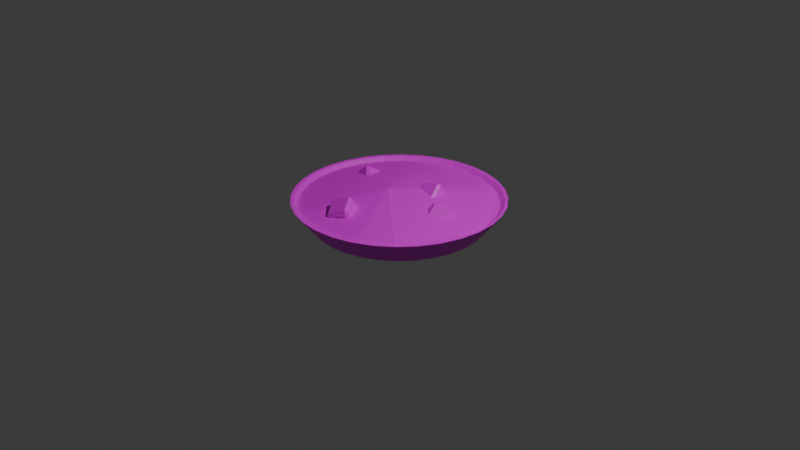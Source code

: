 # Source: comidaasquerosa.blend  (saved by Blender 4.4.32; exported with 4.5.12 LTS)
import bpy
from mathutils import Matrix  # noqa: F401  (used for matrix-valued properties, if any)

bpy.ops.wm.read_factory_settings(use_empty=True)
scene = bpy.context.scene
scene.name = 'Scene'

# ---- collections
col_collection = bpy.data.collections.new('Collection'); scene.collection.children.link(col_collection)

# ---- images (referenced by path relative to the original .blend; pixels are not part of the script)
import os
ASSET_DIR = os.environ.get("B2B_ASSET_DIR", "")  # directory of the original .blend (textures are referenced by path, not embedded)
HERE = os.path.dirname(os.path.abspath(__file__))  # packed textures are extracted next to this script under _unpacked/

def load_image(name, relpath, width, height, colorspace="sRGB"):
    """Load a texture the original file referenced (path relative to the .blend, or extracted next to this script)."""
    p = next((c for c in (os.path.join(HERE, relpath), os.path.join(ASSET_DIR, relpath)) if relpath and os.path.exists(c)), "")
    if p:
        img = bpy.data.images.load(p, check_existing=True)
        img.name = name
    else:  # same state as the original file: an image datablock whose file is absent (Cycles renders it pink)
        img = bpy.data.images.new(name, width, height)
        img.source = "FILE"
        img.filepath = "//" + (relpath or name)
    img.colorspace_settings.name = colorspace
    return img
img_platotexture_png = load_image('platotexture.PNG', 'platotexture.PNG', 1024, 1024, 'sRGB')
img_food_texture_vegetable_soup_1157283_jpg = load_image('food-texture-vegetable-soup-1157283.jpg', 'food-texture-vegetable-soup-1157283.jpg', 1024, 1024, 'sRGB')
img_patata_png = load_image('patata.PNG', 'patata.PNG', 1024, 1024, 'sRGB')
img_patata_png_001 = load_image('patata.PNG.001', 'patata.PNG', 1024, 1024, 'sRGB')

# ---- materials (node trees are filled in below, after node groups)
mat_material_002 = bpy.data.materials.new('Material.002')
mat_material_001 = bpy.data.materials.new('Material.001')
mat_material_003 = bpy.data.materials.new('Material.003')
mat_material_004 = bpy.data.materials.new('Material.004')
mat_material_005 = bpy.data.materials.new('Material.005')
mat_material_006 = bpy.data.materials.new('Material.006')

# ---- material node trees
mat_material_002.use_nodes = True; mat_material_002.node_tree.nodes.clear()
_N = mat_material_002.node_tree.nodes; _L = mat_material_002.node_tree.links
n0 = _N.new('ShaderNodeBsdfPrincipled'); n0.name = 'Principled BSDF'; n0.location = (10, 300)
n1 = _N.new('ShaderNodeOutputMaterial'); n1.name = 'Material Output'; n1.location = (300, 300)
n2 = _N.new('ShaderNodeTexImage'); n2.name = 'Image Texture'; n2.location = (-280, 280)
n2.image = img_platotexture_png
_L.new(n0.outputs[0], n1.inputs[0])
_L.new(n2.outputs[0], n0.inputs[0])
n1.is_active_output = True
mat_material_001.use_nodes = True; mat_material_001.node_tree.nodes.clear()
_N = mat_material_001.node_tree.nodes; _L = mat_material_001.node_tree.links
n0 = _N.new('ShaderNodeBsdfPrincipled'); n0.name = 'Principled BSDF'; n0.location = (10, 300)
n1 = _N.new('ShaderNodeOutputMaterial'); n1.name = 'Material Output'; n1.location = (300, 300)
n2 = _N.new('ShaderNodeTexImage'); n2.name = 'Image Texture'; n2.location = (-280, 280)
n2.image = img_food_texture_vegetable_soup_1157283_jpg
_L.new(n0.outputs[0], n1.inputs[0])
_L.new(n2.outputs[0], n0.inputs[0])
n1.is_active_output = True
mat_material_003.use_nodes = True; mat_material_003.node_tree.nodes.clear()
_N = mat_material_003.node_tree.nodes; _L = mat_material_003.node_tree.links
n0 = _N.new('ShaderNodeBsdfPrincipled'); n0.name = 'Principled BSDF'; n0.location = (10, 300)
n1 = _N.new('ShaderNodeOutputMaterial'); n1.name = 'Material Output'; n1.location = (300, 300)
n2 = _N.new('ShaderNodeTexImage'); n2.name = 'Image Texture'; n2.location = (-280, 280)
n2.image = img_patata_png
_L.new(n0.outputs[0], n1.inputs[0])
_L.new(n2.outputs[0], n0.inputs[0])
n1.is_active_output = True
mat_material_004.use_nodes = True; mat_material_004.node_tree.nodes.clear()
_N = mat_material_004.node_tree.nodes; _L = mat_material_004.node_tree.links
n0 = _N.new('ShaderNodeBsdfPrincipled'); n0.name = 'Principled BSDF'; n0.location = (10, 300)
n1 = _N.new('ShaderNodeOutputMaterial'); n1.name = 'Material Output'; n1.location = (300, 300)
n2 = _N.new('ShaderNodeTexImage'); n2.name = 'Image Texture'; n2.location = (-280, 280)
n2.image = img_patata_png
_L.new(n0.outputs[0], n1.inputs[0])
_L.new(n2.outputs[0], n0.inputs[0])
n1.is_active_output = True
mat_material_005.use_nodes = True; mat_material_005.node_tree.nodes.clear()
_N = mat_material_005.node_tree.nodes; _L = mat_material_005.node_tree.links
n0 = _N.new('ShaderNodeBsdfPrincipled'); n0.name = 'Principled BSDF'; n0.location = (10, 300)
n1 = _N.new('ShaderNodeOutputMaterial'); n1.name = 'Material Output'; n1.location = (300, 300)
n2 = _N.new('ShaderNodeTexImage'); n2.name = 'Image Texture'; n2.location = (-280, 280)
n2.image = img_patata_png
_L.new(n0.outputs[0], n1.inputs[0])
_L.new(n2.outputs[0], n0.inputs[0])
n1.is_active_output = True
mat_material_006.use_nodes = True; mat_material_006.node_tree.nodes.clear()
_N = mat_material_006.node_tree.nodes; _L = mat_material_006.node_tree.links
n0 = _N.new('ShaderNodeBsdfPrincipled'); n0.name = 'Principled BSDF'; n0.location = (10, 300)
n1 = _N.new('ShaderNodeOutputMaterial'); n1.name = 'Material Output'; n1.location = (300, 300)
n2 = _N.new('ShaderNodeTexImage'); n2.name = 'Image Texture'; n2.location = (-280, 280)
n2.image = img_patata_png_001
_L.new(n0.outputs[0], n1.inputs[0])
_L.new(n2.outputs[0], n0.inputs[0])
n1.is_active_output = True

# ---- world
world_world = bpy.data.worlds.new('World'); scene.world = world_world
world_world.use_nodes = True; world_world.node_tree.nodes.clear()
_N = world_world.node_tree.nodes; _L = world_world.node_tree.links
n0 = _N.new('ShaderNodeOutputWorld'); n0.name = 'World Output'; n0.location = (300, 300)
n1 = _N.new('ShaderNodeBackground'); n1.name = 'Background'; n1.location = (10, 300)
n1.inputs[0].default_value = (0.05088, 0.05088, 0.05088, 1.0)
_L.new(n1.outputs[0], n0.inputs[0])
n0.is_active_output = True
world_world.color = (0.05088, 0.05088, 0.05088)
world_world.sun_shadow_jitter_overblur = 0.0

# ---- cameras
cam_camera = bpy.data.cameras.new('Camera')
cam_camera.clip_end = 100.0
cam_camera.ortho_scale = 7.314

# ---- lights
light_light = bpy.data.lights.new('Light', 'POINT')
light_light.energy = 1000.0
light_light.shadow_soft_size = 0.1

# ---- meshes
me_cylinder = bpy.data.meshes.new('Cylinder')
me_cylinder.from_pydata([(1.529e-09, 0.8737, -1.0), (0.0, 0.9271, -0.8704), (0.1704, 0.8569, -1.0), (0.1809, 0.9093, -0.8704), (0.3343, 0.8072, -1.0), (0.3548, 0.8566, -0.8704), (0.4854, 0.7265, -1.0), (0.5151, 0.7709, -0.8704), (0.6178, 0.6178, -1.0), (0.6556, 0.6556, -0.8704), (0.7265, 0.4854, -1.0), (0.7709, 0.5151, -0.8704), (0.8072, 0.3343, -1.0), (0.8566, 0.3548, -0.8704), (0.8569, 0.1704, -1.0), (0.9093, 0.1809, -0.8704), (0.8737, 1.882e-09, -1.0), (0.9271, 0.0, -0.8704), (0.8569, -0.1704, -1.0), (0.9093, -0.1809, -0.8704), (0.8072, -0.3343, -1.0), (0.8566, -0.3548, -0.8704), (0.7265, -0.4854, -1.0), (0.7709, -0.5151, -0.8704), (0.6178, -0.6178, -1.0), (0.6556, -0.6556, -0.8704), (0.4854, -0.7265, -1.0), (0.5151, -0.7709, -0.8704), (0.3343, -0.8072, -1.0), (0.3548, -0.8566, -0.8704), (0.1704, -0.8569, -1.0), (0.1809, -0.9093, -0.8704), (1.529e-09, -0.8737, -1.0), (0.0, -0.9271, -0.8704), (-0.1704, -0.8569, -1.0), (-0.1809, -0.9093, -0.8704), (-0.3343, -0.8072, -1.0), (-0.3548, -0.8566, -0.8704), (-0.4854, -0.7265, -1.0), (-0.5151, -0.7709, -0.8704), (-0.6178, -0.6178, -1.0), (-0.6556, -0.6556, -0.8704), (-0.7265, -0.4854, -1.0), (-0.7709, -0.5151, -0.8704), (-0.8072, -0.3343, -1.0), (-0.8566, -0.3548, -0.8704), (-0.8569, -0.1704, -1.0), (-0.9093, -0.1809, -0.8704), (-0.8737, 1.882e-09, -1.0), (-0.9271, 0.0, -0.8704), (-0.8569, 0.1704, -1.0), (-0.9093, 0.1809, -0.8704), (-0.8072, 0.3343, -1.0), (-0.8566, 0.3548, -0.8704), (-0.7265, 0.4854, -1.0), (-0.7709, 0.5151, -0.8704), (-0.6178, 0.6178, -1.0), (-0.6556, 0.6556, -0.8704), (-0.4854, 0.7265, -1.0), (-0.5151, 0.7709, -0.8704), (-0.3343, 0.8072, -1.0), (-0.3548, 0.8566, -0.8704), (-0.1704, 0.8569, -1.0), (-0.1809, 0.9093, -0.8704), (0.2069, 1.04, -0.7575), (2.68e-10, 1.061, -0.7575), (0.4059, 0.9799, -0.7575), (0.5892, 0.8819, -0.7575), (0.75, 0.75, -0.7575), (0.8819, 0.5892, -0.7575), (0.9799, 0.4059, -0.7575), (1.04, 0.2069, -0.7575), (1.061, 0.0, -0.7575), (1.04, -0.2069, -0.7575), (0.9799, -0.4059, -0.7575), (0.8819, -0.5892, -0.7575), (0.75, -0.75, -0.7575), (0.5892, -0.8819, -0.7575), (0.4059, -0.9799, -0.7575), (0.2069, -1.04, -0.7575), (2.68e-10, -1.061, -0.7575), (-0.2069, -1.04, -0.7575), (-0.4059, -0.9799, -0.7575), (-0.5892, -0.8819, -0.7575), (-0.75, -0.75, -0.7575), (-0.8819, -0.5892, -0.7575), (-0.9799, -0.4059, -0.7575), (-1.04, -0.2069, -0.7575), (-1.061, 0.0, -0.7575), (-1.04, 0.2069, -0.7575), (-0.9799, 0.4059, -0.7575), (-0.8819, 0.5892, -0.7575), (-0.75, 0.75, -0.7575), (-0.5892, 0.8819, -0.7575), (-0.4059, 0.9799, -0.7575), (-0.2069, 1.04, -0.7575), (0.1918, 0.9644, -0.842), (2.68e-10, 0.9833, -0.842), (0.3763, 0.9085, -0.842), (0.5463, 0.8176, -0.842), (0.6953, 0.6953, -0.842), (0.8176, 0.5463, -0.842), (0.9085, 0.3763, -0.842), (0.9644, 0.1918, -0.842), (0.9833, 0.0, -0.842), (0.9644, -0.1918, -0.842), (0.9085, -0.3763, -0.842), (0.8176, -0.5463, -0.842), (0.6953, -0.6953, -0.842), (0.5463, -0.8176, -0.842), (0.3763, -0.9085, -0.842), (0.1918, -0.9644, -0.842), (2.68e-10, -0.9833, -0.842), (-0.1918, -0.9644, -0.842), (-0.3763, -0.9085, -0.842), (-0.5463, -0.8176, -0.842), (-0.6953, -0.6953, -0.842), (-0.8176, -0.5463, -0.842), (-0.9085, -0.3763, -0.842), (-0.9644, -0.1918, -0.842), (-0.9833, 0.0, -0.842), (-0.9644, 0.1918, -0.842), (-0.9085, 0.3763, -0.842), (-0.8176, 0.5463, -0.842), (-0.6953, 0.6953, -0.842), (-0.5463, 0.8176, -0.842), (-0.3763, 0.9085, -0.842), (-0.1918, 0.9644, -0.842), (0.1646, 0.8274, -0.9496), (-1.372e-09, 0.8436, -0.9496), (0.3228, 0.7794, -0.9496), (0.4687, 0.7015, -0.9496), (0.5965, 0.5965, -0.9496), (0.7015, 0.4687, -0.9496), (0.7794, 0.3228, -0.9496), (0.8274, 0.1646, -0.9496), (0.8436, -1.342e-09, -0.9496), (0.8274, -0.1646, -0.9496), (0.7794, -0.3228, -0.9496), (0.7015, -0.4687, -0.9496), (0.5965, -0.5965, -0.9496), (0.4687, -0.7015, -0.9496), (0.3228, -0.7794, -0.9496), (0.1646, -0.8274, -0.9496), (-1.372e-09, -0.8436, -0.9496), (-0.1646, -0.8274, -0.9496), (-0.3228, -0.7794, -0.9496), (-0.4687, -0.7015, -0.9496), (-0.5965, -0.5965, -0.9496), (-0.7015, -0.4687, -0.9496), (-0.7794, -0.3228, -0.9496), (-0.8274, -0.1646, -0.9496), (-0.8436, -1.342e-09, -0.9496), (-0.8274, 0.1646, -0.9496), (-0.7794, 0.3228, -0.9496), (-0.7015, 0.4687, -0.9496), (-0.5965, 0.5965, -0.9496), (-0.4687, 0.7015, -0.9496), (-0.3228, 0.7794, -0.9496), (-0.1646, 0.8274, -0.9496), (0.1979, 0.9999, -0.7955), (-0.0006448, 1.019, -0.7955), (0.3888, 0.942, -0.7955), (0.5648, 0.848, -0.7955), (0.719, 0.7214, -0.7955), (0.8455, 0.5672, -0.7955), (0.9396, 0.3912, -0.7955), (0.9975, 0.2003, -0.7955), (1.017, 0.00178, -0.7955), (0.9975, -0.1968, -0.7955), (0.9396, -0.3877, -0.7955), (0.8455, -0.5636, -0.7955), (0.719, -0.7178, -0.7955), (0.5648, -0.8444, -0.7955), (0.3888, -0.9385, -0.7955), (0.1979, -0.9964, -0.7955), (-0.0006448, -1.016, -0.7955), (-0.1992, -0.9964, -0.7955), (-0.3901, -0.9385, -0.7955), (-0.5661, -0.8444, -0.7955), (-0.7203, -0.7178, -0.7955), (-0.8468, -0.5636, -0.7955), (-0.9409, -0.3877, -0.7955), (-0.9988, -0.1968, -0.7955), (-1.018, 0.00178, -0.7955), (-0.9988, 0.2003, -0.7955), (-0.9409, 0.3912, -0.7955), (-0.8468, 0.5672, -0.7955), (-0.7203, 0.7214, -0.7955), (-0.5661, 0.848, -0.7955), (-0.3901, 0.942, -0.7955), (-0.1992, 0.9999, -0.7955), (0.4113, -0.9264, -0.7955), (-0.03665, -0.1032, -0.6386), (-0.03536, -0.1001, -0.6386), (-0.03685, -0.107, -0.6292), (-0.02617, -0.1, -0.6386), (-0.03188, -0.09694, -0.6386), (-0.0393, -0.09295, -0.6386), (-0.03606, -0.1018, -0.6386), (2.749e-09, 0.9, -1.002), (0.1756, 0.8827, -1.002), (0.2131, 1.071, -0.7523), (1.45e-09, 1.092, -0.7523), (0.3444, 0.8315, -1.002), (0.4181, 1.009, -0.7523), (0.5, 0.7483, -1.002), (0.6069, 0.9084, -0.7523), (0.6364, 0.6364, -1.002), (0.7725, 0.7725, -0.7523), (0.7483, 0.5, -1.002), (0.9084, 0.6069, -0.7523), (0.8315, 0.3444, -1.002), (1.009, 0.4181, -0.7523), (0.8827, 0.1756, -1.002), (1.071, 0.2131, -0.7523), (0.9, 1.715e-09, -1.002), (1.092, -2.24e-10, -0.7523), (0.8827, -0.1756, -1.002), (1.071, -0.2131, -0.7523), (0.8315, -0.3444, -1.002), (1.009, -0.4181, -0.7523), (0.7483, -0.5, -1.002), (0.9084, -0.6069, -0.7523), (0.6364, -0.6364, -1.002), (0.7725, -0.7725, -0.7523), (0.5, -0.7483, -1.002), (0.6069, -0.9084, -0.7523), (0.3444, -0.8315, -1.002), (0.4181, -1.009, -0.7523), (0.1756, -0.8827, -1.002), (0.2131, -1.071, -0.7523), (2.749e-09, -0.9, -1.002), (1.45e-09, -1.092, -0.7523), (-0.1756, -0.8827, -1.002), (-0.2131, -1.071, -0.7523), (-0.3444, -0.8315, -1.002), (-0.4181, -1.009, -0.7523), (-0.5, -0.7483, -1.002), (-0.6069, -0.9084, -0.7523), (-0.6364, -0.6364, -1.002), (-0.7725, -0.7725, -0.7523), (-0.7483, -0.5, -1.002), (-0.9084, -0.6069, -0.7523), (-0.8315, -0.3444, -1.002), (-1.009, -0.4181, -0.7523), (-0.8827, -0.1756, -1.002), (-1.071, -0.2131, -0.7523), (-0.9, 1.715e-09, -1.002), (-1.092, -2.24e-10, -0.7523), (-0.8827, 0.1756, -1.002), (-1.071, 0.2131, -0.7523), (-0.8315, 0.3444, -1.002), (-1.009, 0.4181, -0.7523), (-0.7483, 0.5, -1.002), (-0.9084, 0.6069, -0.7523), (-0.6364, 0.6364, -1.002), (-0.7725, 0.7725, -0.7523), (-0.5, 0.7483, -1.002), (-0.6069, 0.9084, -0.7523), (-0.3444, 0.8315, -1.002), (-0.4181, 1.009, -0.7523), (-0.1756, 0.8827, -1.002), (-0.2131, 1.071, -0.7523)], [], [(30, 28, 228, 230), (95, 65, 203, 263), (12, 10, 210, 212), (86, 87, 247, 245), (0, 62, 262, 200), (77, 78, 229, 227), (46, 44, 244, 246), (68, 69, 211, 209), (28, 26, 226, 228), (94, 95, 263, 261), (10, 8, 208, 210), (85, 86, 245, 243), (62, 60, 260, 262), (76, 77, 227, 225), (44, 42, 242, 244), (67, 68, 209, 207), (26, 24, 224, 226), (93, 94, 261, 259), (8, 6, 206, 208), (84, 85, 243, 241), (60, 58, 258, 260), (75, 76, 225, 223), (42, 40, 240, 242), (66, 67, 207, 205), (24, 22, 222, 224), (92, 93, 259, 257), (6, 4, 204, 206), (83, 84, 241, 239), (58, 56, 256, 258), (74, 75, 223, 221), (35, 33, 112, 113), (40, 38, 238, 240), (64, 66, 205, 202), (0, 2, 4, 6, 8, 10, 12, 14, 16, 18, 20, 22, 24, 26, 28, 30, 32, 34, 36, 38, 40, 42, 44, 46, 48, 50, 52, 54, 56, 58, 60, 62), (1, 3, 64, 65), (3, 5, 66, 64), (5, 7, 67, 66), (7, 9, 68, 67), (9, 11, 69, 68), (11, 13, 70, 69), (13, 15, 71, 70), (15, 17, 72, 71), (17, 19, 73, 72), (19, 21, 74, 73), (21, 23, 75, 74), (23, 25, 76, 75), (25, 27, 77, 76), (27, 29, 78, 77), (29, 31, 79, 78), (31, 33, 80, 79), (33, 35, 81, 80), (35, 37, 82, 81), (37, 39, 83, 82), (39, 41, 84, 83), (41, 43, 85, 84), (43, 45, 86, 85), (45, 47, 87, 86), (47, 49, 88, 87), (49, 51, 89, 88), (51, 53, 90, 89), (53, 55, 91, 90), (55, 57, 92, 91), (57, 59, 93, 92), (59, 61, 94, 93), (61, 63, 95, 94), (63, 1, 65, 95), (103, 102, 134, 135), (9, 7, 99, 100), (63, 61, 126, 127), (37, 35, 113, 114), (11, 9, 100, 101), (1, 63, 127, 97), (39, 37, 114, 115), (13, 11, 101, 102), (41, 39, 115, 116), (15, 13, 102, 103), (43, 41, 116, 117), (17, 15, 103, 104), (45, 43, 117, 118), (19, 17, 104, 105), (47, 45, 118, 119), (21, 19, 105, 106), (49, 47, 119, 120), (23, 21, 106, 107), (51, 49, 120, 121), (25, 23, 107, 108), (53, 51, 121, 122), (27, 25, 108, 109), (55, 53, 122, 123), (29, 27, 109, 110), (3, 1, 97, 96), (57, 55, 123, 124), (31, 29, 110, 111), (5, 3, 96, 98), (59, 57, 124, 125), (33, 31, 111, 112), (7, 5, 98, 99), (61, 59, 125, 126), (138, 137, 169, 170), (117, 116, 148, 149), (104, 103, 135, 136), (118, 117, 149, 150), (105, 104, 136, 137), (119, 118, 150, 151), (106, 105, 137, 138), (120, 119, 151, 152), (107, 106, 138, 139), (121, 120, 152, 153), (108, 107, 139, 140), (122, 121, 153, 154), (109, 108, 140, 141), (123, 122, 154, 155), (110, 109, 141, 142), (96, 97, 129, 128), (124, 123, 155, 156), (111, 110, 142, 143), (98, 96, 128, 130), (125, 124, 156, 157), (112, 111, 143, 144), (99, 98, 130, 131), (126, 125, 157, 158), (113, 112, 144, 145), (100, 99, 131, 132), (127, 126, 158, 159), (114, 113, 145, 146), (101, 100, 132, 133), (97, 127, 159, 129), (115, 114, 146, 147), (102, 101, 133, 134), (116, 115, 147, 148), (152, 151, 183, 184), (139, 138, 170, 171), (153, 152, 184, 185), (140, 139, 171, 172), (154, 153, 185, 186), (141, 140, 172, 173), (155, 154, 186, 187), (142, 141, 173, 192, 174), (128, 129, 161, 160), (156, 155, 187, 188), (143, 142, 174, 175), (130, 128, 160, 162), (157, 156, 188, 189), (144, 143, 175, 176), (131, 130, 162, 163), (158, 157, 189, 190), (145, 144, 176, 177), (132, 131, 163, 164), (159, 158, 190, 191), (146, 145, 177, 178), (133, 132, 164, 165), (129, 159, 191, 161), (147, 146, 178, 179), (134, 133, 165, 166), (148, 147, 179, 180), (135, 134, 166, 167), (149, 148, 180, 181), (136, 135, 167, 168), (150, 149, 181, 182), (137, 136, 168, 169), (151, 150, 182, 183), (194, 199, 195), (194, 195, 197, 198), (199, 193, 195), (195, 196, 197), (200, 203, 202, 201), (201, 202, 205, 204), (204, 205, 207, 206), (206, 207, 209, 208), (208, 209, 211, 210), (210, 211, 213, 212), (212, 213, 215, 214), (214, 215, 217, 216), (216, 217, 219, 218), (218, 219, 221, 220), (220, 221, 223, 222), (222, 223, 225, 224), (224, 225, 227, 226), (226, 227, 229, 228), (228, 229, 231, 230), (230, 231, 233, 232), (232, 233, 235, 234), (234, 235, 237, 236), (236, 237, 239, 238), (238, 239, 241, 240), (240, 241, 243, 242), (242, 243, 245, 244), (244, 245, 247, 246), (246, 247, 249, 248), (248, 249, 251, 250), (250, 251, 253, 252), (252, 253, 255, 254), (254, 255, 257, 256), (256, 257, 259, 258), (258, 259, 261, 260), (260, 261, 263, 262), (262, 263, 203, 200), (69, 70, 213, 211), (48, 46, 246, 248), (78, 79, 231, 229), (87, 88, 249, 247), (14, 12, 212, 214), (32, 30, 230, 232), (70, 71, 215, 213), (50, 48, 248, 250), (79, 80, 233, 231), (88, 89, 251, 249), (16, 14, 214, 216), (34, 32, 232, 234), (71, 72, 217, 215), (52, 50, 250, 252), (80, 81, 235, 233), (89, 90, 253, 251), (18, 16, 216, 218), (36, 34, 234, 236), (72, 73, 219, 217), (2, 0, 200, 201), (54, 52, 252, 254), (81, 82, 237, 235), (65, 64, 202, 203), (90, 91, 255, 253), (20, 18, 218, 220), (38, 36, 236, 238), (73, 74, 221, 219), (56, 54, 254, 256), (82, 83, 239, 237), (4, 2, 201, 204), (91, 92, 257, 255), (22, 20, 220, 222)])
_uv = me_cylinder.uv_layers.new(name='UVMap')
_uv.uv.foreach_set('vector', [0.7968, 0.01461, 0.8418, 0.02827, 0.8418, 0.02827, 0.7968, 0.01461, 0.2032, 0.4854, 0.25, 0.49, 0.25, 0.49, 0.2032, 0.4854, 0.9717, 0.3418, 0.9496, 0.3833, 0.9496, 0.3833, 0.9717, 0.3418, 0.02827, 0.1582, 0.01461, 0.2032, 0.01461, 0.2032, 0.02827, 0.1582, 0.75, 0.49, 0.7032, 0.4854, 0.7032, 0.4854, 0.75, 0.49, 0.3833, 0.05045, 0.3418, 0.02827, 0.3418, 0.02827, 0.3833, 0.05045, 0.5146, 0.2032, 0.5283, 0.1582, 0.5283, 0.1582, 0.5146, 0.2032, 0.4197, 0.4197, 0.4496, 0.3833, 0.4496, 0.3833, 0.4197, 0.4197, 0.8418, 0.02827, 0.8833, 0.05045, 0.8833, 0.05045, 0.8418, 0.02827, 0.1582, 0.4717, 0.2032, 0.4854, 0.2032, 0.4854, 0.1582, 0.4717, 0.9496, 0.3833, 0.9197, 0.4197, 0.9197, 0.4197, 0.9496, 0.3833, 0.05045, 0.1167, 0.02827, 0.1582, 0.02827, 0.1582, 0.05045, 0.1167, 0.7032, 0.4854, 0.6582, 0.4717, 0.6582, 0.4717, 0.7032, 0.4854, 0.4197, 0.08029, 0.3833, 0.05045, 0.3833, 0.05045, 0.4197, 0.08029, 0.5283, 0.1582, 0.5504, 0.1167, 0.5504, 0.1167, 0.5283, 0.1582, 0.3833, 0.4496, 0.4197, 0.4197, 0.4197, 0.4197, 0.3833, 0.4496, 0.8833, 0.05045, 0.9197, 0.08029, 0.9197, 0.08029, 0.8833, 0.05045, 0.1167, 0.4496, 0.1582, 0.4717, 0.1582, 0.4717, 0.1167, 0.4496, 0.9197, 0.4197, 0.8833, 0.4496, 0.8833, 0.4496, 0.9197, 0.4197, 0.08029, 0.08029, 0.05045, 0.1167, 0.05045, 0.1167, 0.08029, 0.08029, 0.6582, 0.4717, 0.6167, 0.4496, 0.6167, 0.4496, 0.6582, 0.4717, 0.4496, 0.1167, 0.4197, 0.08029, 0.4197, 0.08029, 0.4496, 0.1167, 0.5504, 0.1167, 0.5803, 0.08029, 0.5803, 0.08029, 0.5504, 0.1167, 0.3418, 0.4717, 0.3833, 0.4496, 0.3833, 0.4496, 0.3418, 0.4717, 0.9197, 0.08029, 0.9496, 0.1167, 0.9496, 0.1167, 0.9197, 0.08029, 0.08029, 0.4197, 0.1167, 0.4496, 0.1167, 0.4496, 0.08029, 0.4197, 0.8833, 0.4496, 0.8418, 0.4717, 0.8418, 0.4717, 0.8833, 0.4496, 0.1167, 0.05045, 0.08029, 0.08029, 0.08029, 0.08029, 0.1167, 0.05045, 0.6167, 0.4496, 0.5803, 0.4197, 0.5803, 0.4197, 0.6167, 0.4496, 0.4717, 0.1582, 0.4496, 0.1167, 0.4496, 0.1167, 0.4717, 0.1582, 0.2066, 0.03176, 0.25, 0.02748, 0.25, 0.02748, 0.2066, 0.03176, 0.5803, 0.08029, 0.6167, 0.05045, 0.6167, 0.05045, 0.5803, 0.08029, 0.2968, 0.4854, 0.3418, 0.4717, 0.3418, 0.4717, 0.2968, 0.4854, 0.75, 0.49, 0.7968, 0.4854, 0.8418, 0.4717, 0.8833, 0.4496, 0.9197, 0.4197, 0.9496, 0.3833, 0.9717, 0.3418, 0.9854, 0.2968, 0.99, 0.25, 0.9854, 0.2032, 0.9717, 0.1582, 0.9496, 0.1167, 0.9197, 0.08029, 0.8833, 0.05045, 0.8418, 0.02827, 0.7968, 0.01461, 0.75, 0.01, 0.7032, 0.01461, 0.6582, 0.02827, 0.6167, 0.05045, 0.5803, 0.08029, 0.5504, 0.1167, 0.5283, 0.1582, 0.5146, 0.2032, 0.51, 0.25, 0.5146, 0.2968, 0.5283, 0.3418, 0.5504, 0.3833, 0.5803, 0.4197, 0.6167, 0.4496, 0.6582, 0.4717, 0.7032, 0.4854, 0.25, 0.4725, 0.2934, 0.4682, 0.2968, 0.4854, 0.25, 0.49, 0.2934, 0.4682, 0.3352, 0.4556, 0.3418, 0.4717, 0.2968, 0.4854, 0.3352, 0.4556, 0.3736, 0.435, 0.3833, 0.4496, 0.3418, 0.4717, 0.3736, 0.435, 0.4073, 0.4073, 0.4197, 0.4197, 0.3833, 0.4496, 0.4073, 0.4073, 0.435, 0.3736, 0.4496, 0.3833, 0.4197, 0.4197, 0.435, 0.3736, 0.4556, 0.3352, 0.4717, 0.3418, 0.4496, 0.3833, 0.4556, 0.3352, 0.4682, 0.2934, 0.4854, 0.2968, 0.4717, 0.3418, 0.4682, 0.2934, 0.4725, 0.25, 0.49, 0.25, 0.4854, 0.2968, 0.4725, 0.25, 0.4682, 0.2066, 0.4854, 0.2032, 0.49, 0.25, 0.4682, 0.2066, 0.4556, 0.1648, 0.4717, 0.1582, 0.4854, 0.2032, 0.4556, 0.1648, 0.435, 0.1264, 0.4496, 0.1167, 0.4717, 0.1582, 0.435, 0.1264, 0.4073, 0.09266, 0.4197, 0.08029, 0.4496, 0.1167, 0.4073, 0.09266, 0.3736, 0.06499, 0.3833, 0.05045, 0.4197, 0.08029, 0.3736, 0.06499, 0.3352, 0.04442, 0.3418, 0.02827, 0.3833, 0.05045, 0.3352, 0.04442, 0.2934, 0.03176, 0.2968, 0.01461, 0.3418, 0.02827, 0.2934, 0.03176, 0.25, 0.02748, 0.25, 0.01, 0.2968, 0.01461, 0.25, 0.02748, 0.2066, 0.03176, 0.2032, 0.01461, 0.25, 0.01, 0.2066, 0.03176, 0.1648, 0.04442, 0.1582, 0.02827, 0.2032, 0.01461, 0.1648, 0.04442, 0.1264, 0.06499, 0.1167, 0.05045, 0.1582, 0.02827, 0.1264, 0.06499, 0.09266, 0.09266, 0.08029, 0.08029, 0.1167, 0.05045, 0.09266, 0.09266, 0.06499, 0.1264, 0.05045, 0.1167, 0.08029, 0.08029, 0.06499, 0.1264, 0.04442, 0.1648, 0.02827, 0.1582, 0.05045, 0.1167, 0.04442, 0.1648, 0.03176, 0.2066, 0.01461, 0.2032, 0.02827, 0.1582, 0.03176, 0.2066, 0.02748, 0.25, 0.01, 0.25, 0.01461, 0.2032, 0.02748, 0.25, 0.03176, 0.2934, 0.01461, 0.2968, 0.01, 0.25, 0.03176, 0.2934, 0.04442, 0.3352, 0.02827, 0.3418, 0.01461, 0.2968, 0.04442, 0.3352, 0.06499, 0.3736, 0.05045, 0.3833, 0.02827, 0.3418, 0.06499, 0.3736, 0.09266, 0.4073, 0.08029, 0.4197, 0.05045, 0.3833, 0.09266, 0.4073, 0.1264, 0.435, 0.1167, 0.4496, 0.08029, 0.4197, 0.1264, 0.435, 0.1648, 0.4556, 0.1582, 0.4717, 0.1167, 0.4496, 0.1648, 0.4556, 0.2066, 0.4682, 0.2032, 0.4854, 0.1582, 0.4717, 0.2066, 0.4682, 0.25, 0.4725, 0.25, 0.49, 0.2032, 0.4854, 0.4682, 0.2934, 0.4556, 0.3352, 0.4556, 0.3352, 0.4682, 0.2934, 0.4073, 0.4073, 0.3736, 0.435, 0.3736, 0.435, 0.4073, 0.4073, 0.2066, 0.4682, 0.1648, 0.4556, 0.1648, 0.4556, 0.2066, 0.4682, 0.1648, 0.04442, 0.2066, 0.03176, 0.2066, 0.03176, 0.1648, 0.04442, 0.435, 0.3736, 0.4073, 0.4073, 0.4073, 0.4073, 0.435, 0.3736, 0.25, 0.4725, 0.2066, 0.4682, 0.2066, 0.4682, 0.25, 0.4725, 0.1264, 0.06499, 0.1648, 0.04442, 0.1648, 0.04442, 0.1264, 0.06499, 0.4556, 0.3352, 0.435, 0.3736, 0.435, 0.3736, 0.4556, 0.3352, 0.09266, 0.09266, 0.1264, 0.06499, 0.1264, 0.06499, 0.09266, 0.09266, 0.4682, 0.2934, 0.4556, 0.3352, 0.4556, 0.3352, 0.4682, 0.2934, 0.06499, 0.1264, 0.09266, 0.09266, 0.09266, 0.09266, 0.06499, 0.1264, 0.4725, 0.25, 0.4682, 0.2934, 0.4682, 0.2934, 0.4725, 0.25, 0.04442, 0.1648, 0.06499, 0.1264, 0.06499, 0.1264, 0.04442, 0.1648, 0.4682, 0.2066, 0.4725, 0.25, 0.4725, 0.25, 0.4682, 0.2066, 0.03176, 0.2066, 0.04442, 0.1648, 0.04442, 0.1648, 0.03176, 0.2066, 0.4556, 0.1648, 0.4682, 0.2066, 0.4682, 0.2066, 0.4556, 0.1648, 0.02748, 0.25, 0.03176, 0.2066, 0.03176, 0.2066, 0.02748, 0.25, 0.435, 0.1264, 0.4556, 0.1648, 0.4556, 0.1648, 0.435, 0.1264, 0.03176, 0.2934, 0.02748, 0.25, 0.02748, 0.25, 0.03176, 0.2934, 0.4073, 0.09266, 0.435, 0.1264, 0.435, 0.1264, 0.4073, 0.09266, 0.04442, 0.3352, 0.03176, 0.2934, 0.03176, 0.2934, 0.04442, 0.3352, 0.3736, 0.06499, 0.4073, 0.09266, 0.4073, 0.09266, 0.3736, 0.06499, 0.06499, 0.3736, 0.04442, 0.3352, 0.04442, 0.3352, 0.06499, 0.3736, 0.3352, 0.04442, 0.3736, 0.06499, 0.3736, 0.06499, 0.3352, 0.04442, 0.2934, 0.4682, 0.25, 0.4725, 0.25, 0.4725, 0.2934, 0.4682, 0.09266, 0.4073, 0.06499, 0.3736, 0.06499, 0.3736, 0.09266, 0.4073, 0.2934, 0.03176, 0.3352, 0.04442, 0.3352, 0.04442, 0.2934, 0.03176, 0.3352, 0.4556, 0.2934, 0.4682, 0.2934, 0.4682, 0.3352, 0.4556, 0.1264, 0.435, 0.09266, 0.4073, 0.09266, 0.4073, 0.1264, 0.435, 0.25, 0.02748, 0.2934, 0.03176, 0.2934, 0.03176, 0.25, 0.02748, 0.3736, 0.435, 0.3352, 0.4556, 0.3352, 0.4556, 0.3736, 0.435, 0.1648, 0.4556, 0.1264, 0.435, 0.1264, 0.435, 0.1648, 0.4556, 0.4556, 0.1648, 0.4682, 0.2066, 0.4682, 0.2066, 0.4556, 0.1648, 0.06499, 0.1264, 0.09266, 0.09266, 0.09266, 0.09266, 0.06499, 0.1264, 0.4725, 0.25, 0.4682, 0.2934, 0.4682, 0.2934, 0.4725, 0.25, 0.04442, 0.1648, 0.06499, 0.1264, 0.06499, 0.1264, 0.04442, 0.1648, 0.4682, 0.2066, 0.4725, 0.25, 0.4725, 0.25, 0.4682, 0.2066, 0.03176, 0.2066, 0.04442, 0.1648, 0.04442, 0.1648, 0.03176, 0.2066, 0.4556, 0.1648, 0.4682, 0.2066, 0.4682, 0.2066, 0.4556, 0.1648, 0.02748, 0.25, 0.03176, 0.2066, 0.03176, 0.2066, 0.02748, 0.25, 0.435, 0.1264, 0.4556, 0.1648, 0.4556, 0.1648, 0.435, 0.1264, 0.03176, 0.2934, 0.02748, 0.25, 0.02748, 0.25, 0.03176, 0.2934, 0.4073, 0.09266, 0.435, 0.1264, 0.435, 0.1264, 0.4073, 0.09266, 0.04442, 0.3352, 0.03176, 0.2934, 0.03176, 0.2934, 0.04442, 0.3352, 0.3736, 0.06499, 0.4073, 0.09266, 0.4073, 0.09266, 0.3736, 0.06499, 0.06499, 0.3736, 0.04442, 0.3352, 0.04442, 0.3352, 0.06499, 0.3736, 0.3352, 0.04442, 0.3736, 0.06499, 0.3736, 0.06499, 0.3352, 0.04442, 0.2934, 0.4682, 0.25, 0.4725, 0.25, 0.4725, 0.2934, 0.4682, 0.09266, 0.4073, 0.06499, 0.3736, 0.06499, 0.3736, 0.09266, 0.4073, 0.2934, 0.03176, 0.3352, 0.04442, 0.3352, 0.04442, 0.2934, 0.03176, 0.3352, 0.4556, 0.2934, 0.4682, 0.2934, 0.4682, 0.3352, 0.4556, 0.1264, 0.435, 0.09266, 0.4073, 0.09266, 0.4073, 0.1264, 0.435, 0.25, 0.02748, 0.2934, 0.03176, 0.2934, 0.03176, 0.25, 0.02748, 0.3736, 0.435, 0.3352, 0.4556, 0.3352, 0.4556, 0.3736, 0.435, 0.1648, 0.4556, 0.1264, 0.435, 0.1264, 0.435, 0.1648, 0.4556, 0.2066, 0.03176, 0.25, 0.02748, 0.25, 0.02748, 0.2066, 0.03176, 0.4073, 0.4073, 0.3736, 0.435, 0.3736, 0.435, 0.4073, 0.4073, 0.2066, 0.4682, 0.1648, 0.4556, 0.1648, 0.4556, 0.2066, 0.4682, 0.1648, 0.04442, 0.2066, 0.03176, 0.2066, 0.03176, 0.1648, 0.04442, 0.435, 0.3736, 0.4073, 0.4073, 0.4073, 0.4073, 0.435, 0.3736, 0.25, 0.4725, 0.2066, 0.4682, 0.2066, 0.4682, 0.25, 0.4725, 0.1264, 0.06499, 0.1648, 0.04442, 0.1648, 0.04442, 0.1264, 0.06499, 0.4556, 0.3352, 0.435, 0.3736, 0.435, 0.3736, 0.4556, 0.3352, 0.09266, 0.09266, 0.1264, 0.06499, 0.1264, 0.06499, 0.09266, 0.09266, 0.02748, 0.25, 0.03176, 0.2066, 0.03176, 0.2066, 0.02748, 0.25, 0.435, 0.1264, 0.4556, 0.1648, 0.4556, 0.1648, 0.435, 0.1264, 0.03176, 0.2934, 0.02748, 0.25, 0.02748, 0.25, 0.03176, 0.2934, 0.4073, 0.09266, 0.435, 0.1264, 0.435, 0.1264, 0.4073, 0.09266, 0.04442, 0.3352, 0.03176, 0.2934, 0.03176, 0.2934, 0.04442, 0.3352, 0.3736, 0.06499, 0.4073, 0.09266, 0.4073, 0.09266, 0.3736, 0.06499, 0.06499, 0.3736, 0.04442, 0.3352, 0.04442, 0.3352, 0.06499, 0.3736, 0.3352, 0.04442, 0.3736, 0.06499, 0.3736, 0.06499, 0.3401, 0.04705, 0.3352, 0.04442, 0.2934, 0.4682, 0.25, 0.4725, 0.25, 0.4725, 0.2934, 0.4682, 0.09266, 0.4073, 0.06499, 0.3736, 0.06499, 0.3736, 0.09266, 0.4073, 0.2934, 0.03176, 0.3352, 0.04442, 0.3352, 0.04442, 0.2934, 0.03176, 0.3352, 0.4556, 0.2934, 0.4682, 0.2934, 0.4682, 0.3352, 0.4556, 0.1264, 0.435, 0.09266, 0.4073, 0.09266, 0.4073, 0.1264, 0.435, 0.25, 0.02748, 0.2934, 0.03176, 0.2934, 0.03176, 0.25, 0.02748, 0.3736, 0.435, 0.3352, 0.4556, 0.3352, 0.4556, 0.3736, 0.435, 0.1648, 0.4556, 0.1264, 0.435, 0.1264, 0.435, 0.1648, 0.4556, 0.2066, 0.03176, 0.25, 0.02748, 0.25, 0.02748, 0.2066, 0.03176, 0.4073, 0.4073, 0.3736, 0.435, 0.3736, 0.435, 0.4073, 0.4073, 0.2066, 0.4682, 0.1648, 0.4556, 0.1648, 0.4556, 0.2066, 0.4682, 0.1648, 0.04442, 0.2066, 0.03176, 0.2066, 0.03176, 0.1648, 0.04442, 0.435, 0.3736, 0.4073, 0.4073, 0.4073, 0.4073, 0.435, 0.3736, 0.25, 0.4725, 0.2066, 0.4682, 0.2066, 0.4682, 0.25, 0.4725, 0.1264, 0.06499, 0.1648, 0.04442, 0.1648, 0.04442, 0.1264, 0.06499, 0.4556, 0.3352, 0.435, 0.3736, 0.435, 0.3736, 0.4556, 0.3352, 0.09266, 0.09266, 0.1264, 0.06499, 0.1264, 0.06499, 0.09266, 0.09266, 0.4682, 0.2934, 0.4556, 0.3352, 0.4556, 0.3352, 0.4682, 0.2934, 0.06499, 0.1264, 0.09266, 0.09266, 0.09266, 0.09266, 0.06499, 0.1264, 0.4725, 0.25, 0.4682, 0.2934, 0.4682, 0.2934, 0.4725, 0.25, 0.04442, 0.1648, 0.06499, 0.1264, 0.06499, 0.1264, 0.04442, 0.1648, 0.4682, 0.2066, 0.4725, 0.25, 0.4725, 0.25, 0.4682, 0.2066, 0.03176, 0.2066, 0.04442, 0.1648, 0.04442, 0.1648, 0.03176, 0.2066, 0.2412, 0.2265, 0.2407, 0.2253, 0.2421, 0.2248, 0.2412, 0.2265, 0.2421, 0.2248, 0.2438, 0.2288, 0.2383, 0.2318, 0.2407, 0.2253, 0.2403, 0.2243, 0.2421, 0.2248, 0.2421, 0.2248, 0.2479, 0.2266, 0.2438, 0.2288, 1.477, -0.002738, 1.477, 0.9746, 1.416, 0.9746, 1.416, -0.002738, 1.416, -0.002738, 1.416, 0.9746, 1.355, 0.9746, 1.355, -0.002738, 1.355, -0.002738, 1.355, 0.9746, 1.294, 0.9746, 1.294, -0.002738, 1.294, -0.002738, 1.294, 0.9746, 1.233, 0.9746, 1.233, -0.002738, 1.233, -0.002738, 1.233, 0.9746, 1.172, 0.9746, 1.172, -0.002738, 1.172, -0.002738, 1.172, 0.9746, 1.111, 0.9746, 1.111, -0.002738, 1.111, -0.002738, 1.111, 0.9746, 1.05, 0.9746, 1.05, -0.002738, 1.05, -0.002738, 1.05, 0.9746, 0.9886, 0.9746, 0.9886, -0.002738, 0.9886, -0.002738, 0.9886, 0.9746, 0.9276, 0.9746, 0.9276, -0.002738, 0.9276, -0.002738, 0.9276, 0.9746, 0.8665, 0.9746, 0.8665, -0.002738, 0.8665, -0.002738, 0.8665, 0.9746, 0.8054, 0.9746, 0.8054, -0.002738, 0.8054, -0.002738, 0.8054, 0.9746, 0.7443, 0.9746, 0.7443, -0.002738, 0.7443, -0.002738, 0.7443, 0.9746, 0.6832, 0.9746, 0.6832, -0.002738, 0.6832, -0.002738, 0.6832, 0.9746, 0.6222, 0.9746, 0.6222, -0.002738, 0.6222, -0.002738, 0.6222, 0.9746, 0.5611, 0.9746, 0.5611, -0.002738, 0.5611, -0.002738, 0.5611, 0.9746, 0.5, 0.9746, 0.5, -0.002738, 0.5, -0.002738, 0.5, 0.9746, 0.4389, 0.9746, 0.4389, -0.002738, 0.4389, -0.002738, 0.4389, 0.9746, 0.3778, 0.9746, 0.3778, -0.002738, 0.3778, -0.002738, 0.3778, 0.9746, 0.3168, 0.9746, 0.3168, -0.002738, 0.3168, -0.002738, 0.3168, 0.9746, 0.2557, 0.9746, 0.2557, -0.002738, 0.2557, -0.002738, 0.2557, 0.9746, 0.1946, 0.9746, 0.1946, -0.002738, 0.1946, -0.002738, 0.1946, 0.9746, 0.1335, 0.9746, 0.1335, -0.002738, 0.1335, -0.002738, 0.1335, 0.9746, 0.07243, 0.9746, 0.07243, -0.002738, 0.07243, -0.002738, 0.07243, 0.9746, 0.01135, 0.9746, 0.01135, -0.002738, 0.01135, -0.002738, 0.01135, 0.9746, -0.04973, 0.9746, -0.04973, -0.002738, -0.04973, -0.002738, -0.04973, 0.9746, -0.1108, 0.9746, -0.1108, -0.002738, -0.1108, -0.002738, -0.1108, 0.9746, -0.1719, 0.9746, -0.1719, -0.002738, -0.1719, -0.002738, -0.1719, 0.9746, -0.233, 0.9746, -0.233, -0.002738, -0.233, -0.002738, -0.233, 0.9746, -0.2941, 0.9746, -0.2941, -0.002738, -0.2941, -0.002738, -0.2941, 0.9746, -0.3551, 0.9746, -0.3551, -0.002738, -0.3551, -0.002738, -0.3551, 0.9746, -0.4162, 0.9746, -0.4162, -0.002738, -0.4162, -0.002738, -0.4162, 0.9746, -0.4773, 0.9746, -0.4773, -0.002738, 0.4496, 0.3833, 0.4717, 0.3418, 0.4717, 0.3418, 0.4496, 0.3833, 0.51, 0.25, 0.5146, 0.2032, 0.5146, 0.2032, 0.51, 0.25, 0.3418, 0.02827, 0.2968, 0.01461, 0.2968, 0.01461, 0.3418, 0.02827, 0.01461, 0.2032, 0.01, 0.25, 0.01, 0.25, 0.01461, 0.2032, 0.9854, 0.2968, 0.9717, 0.3418, 0.9717, 0.3418, 0.9854, 0.2968, 0.75, 0.01, 0.7968, 0.01461, 0.7968, 0.01461, 0.75, 0.01, 0.4717, 0.3418, 0.4854, 0.2968, 0.4854, 0.2968, 0.4717, 0.3418, 0.5146, 0.2968, 0.51, 0.25, 0.51, 0.25, 0.5146, 0.2968, 0.2968, 0.01461, 0.25, 0.01, 0.25, 0.01, 0.2968, 0.01461, 0.01, 0.25, 0.01461, 0.2968, 0.01461, 0.2968, 0.01, 0.25, 0.99, 0.25, 0.9854, 0.2968, 0.9854, 0.2968, 0.99, 0.25, 0.7032, 0.01461, 0.75, 0.01, 0.75, 0.01, 0.7032, 0.01461, 0.4854, 0.2968, 0.49, 0.25, 0.49, 0.25, 0.4854, 0.2968, 0.5283, 0.3418, 0.5146, 0.2968, 0.5146, 0.2968, 0.5283, 0.3418, 0.25, 0.01, 0.2032, 0.01461, 0.2032, 0.01461, 0.25, 0.01, 0.01461, 0.2968, 0.02827, 0.3418, 0.02827, 0.3418, 0.01461, 0.2968, 0.9854, 0.2032, 0.99, 0.25, 0.99, 0.25, 0.9854, 0.2032, 0.6582, 0.02827, 0.7032, 0.01461, 0.7032, 0.01461, 0.6582, 0.02827, 0.49, 0.25, 0.4854, 0.2032, 0.4854, 0.2032, 0.49, 0.25, 0.7968, 0.4854, 0.75, 0.49, 0.75, 0.49, 0.7968, 0.4854, 0.5504, 0.3833, 0.5283, 0.3418, 0.5283, 0.3418, 0.5504, 0.3833, 0.2032, 0.01461, 0.1582, 0.02827, 0.1582, 0.02827, 0.2032, 0.01461, 0.25, 0.49, 0.2968, 0.4854, 0.2968, 0.4854, 0.25, 0.49, 0.02827, 0.3418, 0.05045, 0.3833, 0.05045, 0.3833, 0.02827, 0.3418, 0.9717, 0.1582, 0.9854, 0.2032, 0.9854, 0.2032, 0.9717, 0.1582, 0.6167, 0.05045, 0.6582, 0.02827, 0.6582, 0.02827, 0.6167, 0.05045, 0.4854, 0.2032, 0.4717, 0.1582, 0.4717, 0.1582, 0.4854, 0.2032, 0.5803, 0.4197, 0.5504, 0.3833, 0.5504, 0.3833, 0.5803, 0.4197, 0.1582, 0.02827, 0.1167, 0.05045, 0.1167, 0.05045, 0.1582, 0.02827, 0.8418, 0.4717, 0.7968, 0.4854, 0.7968, 0.4854, 0.8418, 0.4717, 0.05045, 0.3833, 0.08029, 0.4197, 0.08029, 0.4197, 0.05045, 0.3833, 0.9496, 0.1167, 0.9717, 0.1582, 0.9717, 0.1582, 0.9496, 0.1167])
me_cylinder.materials.append(mat_material_002)
me_cylinder.update()
me_cylinder_001 = bpy.data.meshes.new('Cylinder.001')
me_cylinder_001.from_pydata([(0.1979, 0.9999, -0.7955), (-0.0006448, 1.019, -0.7955), (0.3888, 0.942, -0.7955), (0.5648, 0.848, -0.7955), (0.719, 0.7214, -0.7955), (0.8455, 0.5672, -0.7955), (0.9396, 0.3912, -0.7955), (0.9975, 0.2003, -0.7955), (1.017, 0.00178, -0.7955), (0.9975, -0.1968, -0.7955), (0.9396, -0.3877, -0.7955), (0.8455, -0.5636, -0.7955), (0.719, -0.7178, -0.7955), (0.5648, -0.8444, -0.7955), (0.3888, -0.9385, -0.7955), (0.1979, -0.9964, -0.7955), (-0.0006448, -1.016, -0.7955), (-0.1992, -0.9964, -0.7955), (-0.3901, -0.9385, -0.7955), (-0.5661, -0.8444, -0.7955), (-0.7203, -0.7178, -0.7955), (-0.8468, -0.5636, -0.7955), (-0.9409, -0.3877, -0.7955), (-0.9988, -0.1968, -0.7955), (-1.018, 0.00178, -0.7955), (-0.9988, 0.2003, -0.7955), (-0.9409, 0.3912, -0.7955), (-0.8468, 0.5672, -0.7955), (-0.7203, 0.7214, -0.7955), (-0.5661, 0.848, -0.7955), (-0.3901, 0.942, -0.7955), (-0.1992, 0.9999, -0.7955), (0.4113, -0.9264, -0.7955), (-0.03665, -0.1032, -0.6386), (-0.03536, -0.1001, -0.6386), (-0.03685, -0.107, -0.6292), (-0.02617, -0.1, -0.6386), (-0.03188, -0.09694, -0.6386), (-0.0393, -0.09295, -0.6386), (-0.03606, -0.1018, -0.6386)], [], [(0, 1, 31, 30, 29, 38, 37, 2), (2, 37, 36, 7, 6, 5, 4, 3), (7, 36, 35, 12, 11, 10, 9, 8), (12, 35, 32, 13), (32, 35, 33, 18, 17, 16, 15, 14), (18, 33, 22, 21, 20, 19), (22, 33, 39, 25, 24, 23), (25, 39, 34, 38, 29, 28, 27, 26)])
_uv = me_cylinder_001.uv_layers.new(name='UVMap')
_uv.uv.foreach_set('vector', [0.6481, 1.125, 0.522, 1.138, 0.3959, 1.125, 0.2746, 1.089, 0.1628, 1.029, 0.4881, 0.4382, 0.5039, 0.4297, 0.7694, 1.089, 0.7694, 1.089, 0.5039, 0.4297, 0.5161, 0.4232, 1.156, 0.6174, 1.119, 0.7387, 1.06, 0.8504, 0.9792, 0.9484, 0.8812, 1.029, 1.156, 0.6174, 0.5161, 0.4232, 0.4992, 0.4181, 0.9792, 0.03406, 1.06, 0.132, 1.119, 0.2438, 1.156, 0.3651, 1.169, 0.4912, 0.9792, 0.03406, 0.4992, 0.4181, 0.7837, -0.09847, 0.8812, -0.04635, 0.7837, -0.09847, 0.4992, 0.4181, 0.4937, 0.4164, 0.2746, -0.1061, 0.3959, -0.1429, 0.522, -0.1553, 0.6481, -0.1429, 0.7694, -0.1061, 0.2746, -0.1061, 0.4937, 0.4164, -0.07532, 0.2438, -0.01558, 0.132, 0.06483, 0.03406, 0.1628, -0.04635, -0.07532, 0.2438, 0.4937, 0.4164, 0.495, 0.4195, -0.1121, 0.6174, -0.1245, 0.4912, -0.1121, 0.3651, -0.1121, 0.6174, 0.495, 0.4195, 0.4965, 0.423, 0.4881, 0.4382, 0.1628, 1.029, 0.06483, 0.9484, -0.01558, 0.8504, -0.07532, 0.7387])
me_cylinder_001.materials.append(mat_material_001)
me_cylinder_001.update()
me_cylinder_003 = bpy.data.meshes.new('Cylinder.003')
me_cylinder_003.from_pydata([(0.35, 0.3799, -1.002), (0.3453, 0.3371, -0.9713), (0.3023, 0.3656, -0.9839), (0.2515, 0.2938, -0.7494), (0.2275, 0.3233, -0.7124), (0.2085, 0.3223, -0.762), (0.2868, 0.6156, -0.9831), (0.2391, 0.6013, -0.9646), (0.2628, 0.6451, -0.9461), (0.1643, 0.559, -0.6931), (0.169, 0.6018, -0.7242), (0.1454, 0.558, -0.7427), (0.5671, 0.4298, -0.9009), (0.586, 0.4308, -0.8513), (0.5624, 0.387, -0.8698), (0.4446, 0.3732, -0.6109), (0.4686, 0.3437, -0.6479), (0.4923, 0.3875, -0.6294), (0.5039, 0.6655, -0.8816), (0.4799, 0.695, -0.8446), (0.5229, 0.6665, -0.832), (0.3814, 0.6089, -0.5916), (0.4291, 0.6232, -0.6101), (0.3861, 0.6517, -0.6227)], [], [(14, 16, 3, 1), (20, 22, 17, 13), (21, 9, 4, 15), (2, 5, 11, 7), (8, 10, 23, 19), (0, 1, 2), (3, 4, 5), (6, 7, 8), (9, 10, 11), (12, 13, 14), (15, 16, 17), (18, 19, 20), (21, 22, 23), (6, 0, 2, 7), (1, 3, 5, 2), (4, 9, 11, 5), (10, 8, 7, 11), (18, 6, 8, 19), (9, 21, 23, 10), (22, 20, 19, 23), (12, 18, 20, 13), (21, 15, 17, 22), (16, 14, 13, 17), (0, 12, 14, 1), (15, 4, 3, 16), (6, 18, 12, 0)])
_uv = me_cylinder_003.uv_layers.new(name='UVMap')
_uv.uv.foreach_set('vector', [0.4043, 0.7793, 0.5957, 0.7793, 0.5957, 0.9707, 0.4043, 0.9707, 0.4043, 0.5293, 0.5957, 0.5293, 0.5957, 0.7207, 0.4043, 0.7207, 0.6543, 0.5293, 0.8457, 0.5293, 0.8457, 0.7207, 0.6543, 0.7207, 0.4043, 0.02935, 0.5957, 0.02935, 0.5957, 0.2207, 0.4043, 0.2207, 0.4043, 0.2793, 0.5957, 0.2793, 0.5957, 0.4707, 0.4043, 0.4707, 0.1543, 0.7207, 0.1543, 0.75, 0.125, 0.7207, 0.5957, 0.0, 0.625, 0.02935, 0.5957, 0.02935, 0.1543, 0.5293, 0.125, 0.5293, 0.1543, 0.5, 0.625, 0.2207, 0.5957, 0.25, 0.5957, 0.2207, 0.3457, 0.7207, 0.375, 0.7207, 0.3457, 0.75, 0.625, 0.7793, 0.5957, 0.7793, 0.5957, 0.75, 0.3457, 0.5293, 0.3457, 0.5, 0.375, 0.5293, 0.625, 0.4707, 0.5957, 0.5, 0.5957, 0.4707, 0.1543, 0.5293, 0.1543, 0.7207, 0.125, 0.7207, 0.125, 0.5293, 0.4043, 0.0, 0.5957, 0.0, 0.5957, 0.02935, 0.4043, 0.02935, 0.625, 0.02935, 0.625, 0.2207, 0.5957, 0.2207, 0.5957, 0.02935, 0.5957, 0.2793, 0.4043, 0.2793, 0.4043, 0.2207, 0.5957, 0.2207, 0.3457, 0.5293, 0.1543, 0.5293, 0.1543, 0.5, 0.3457, 0.5, 0.625, 0.2793, 0.625, 0.4707, 0.5957, 0.4707, 0.5957, 0.2793, 0.5957, 0.5293, 0.4043, 0.5293, 0.4043, 0.4707, 0.5957, 0.4707, 0.3457, 0.7207, 0.3457, 0.5293, 0.4043, 0.5293, 0.4043, 0.7207, 0.6543, 0.5293, 0.6543, 0.7207, 0.5957, 0.7207, 0.5957, 0.5293, 0.5957, 0.7793, 0.4043, 0.7793, 0.4043, 0.7207, 0.5957, 0.7207, 0.1543, 0.7207, 0.3457, 0.7207, 0.3457, 0.75, 0.1543, 0.75, 0.625, 0.7793, 0.625, 0.9707, 0.5957, 0.9707, 0.5957, 0.7793, 0.1543, 0.5293, 0.3457, 0.5293, 0.3457, 0.7207, 0.1543, 0.7207])
me_cylinder_003.materials.append(mat_material_003)
me_cylinder_003.update()
me_cylinder_004 = bpy.data.meshes.new('Cylinder.004')
me_cylinder_004.from_pydata([(0.35, 0.3799, -1.002), (0.3453, 0.3371, -0.9713), (0.3023, 0.3656, -0.9839), (0.2515, 0.2938, -0.7494), (0.2275, 0.3233, -0.7124), (0.2085, 0.3223, -0.762), (0.2868, 0.6156, -0.9831), (0.2391, 0.6013, -0.9646), (0.2628, 0.6451, -0.9461), (0.1643, 0.559, -0.6931), (0.169, 0.6018, -0.7242), (0.1454, 0.558, -0.7427), (0.5671, 0.4298, -0.9009), (0.586, 0.4308, -0.8513), (0.5624, 0.387, -0.8698), (0.4446, 0.3732, -0.6109), (0.4686, 0.3437, -0.6479), (0.4923, 0.3875, -0.6294), (0.5039, 0.6655, -0.8816), (0.4799, 0.695, -0.8446), (0.5229, 0.6665, -0.832), (0.3814, 0.6089, -0.5916), (0.4291, 0.6232, -0.6101), (0.3861, 0.6517, -0.6227)], [], [(14, 16, 3, 1), (20, 22, 17, 13), (21, 9, 4, 15), (2, 5, 11, 7), (8, 10, 23, 19), (0, 1, 2), (3, 4, 5), (6, 7, 8), (9, 10, 11), (12, 13, 14), (15, 16, 17), (18, 19, 20), (21, 22, 23), (6, 0, 2, 7), (1, 3, 5, 2), (4, 9, 11, 5), (10, 8, 7, 11), (18, 6, 8, 19), (9, 21, 23, 10), (22, 20, 19, 23), (12, 18, 20, 13), (21, 15, 17, 22), (16, 14, 13, 17), (0, 12, 14, 1), (15, 4, 3, 16), (6, 18, 12, 0)])
_uv = me_cylinder_004.uv_layers.new(name='UVMap')
_uv.uv.foreach_set('vector', [0.4043, 0.7793, 0.5957, 0.7793, 0.5957, 0.9707, 0.4043, 0.9707, 0.4043, 0.5293, 0.5957, 0.5293, 0.5957, 0.7207, 0.4043, 0.7207, 0.6543, 0.5293, 0.8457, 0.5293, 0.8457, 0.7207, 0.6543, 0.7207, 0.4043, 0.02935, 0.5957, 0.02935, 0.5957, 0.2207, 0.4043, 0.2207, 0.4043, 0.2793, 0.5957, 0.2793, 0.5957, 0.4707, 0.4043, 0.4707, 0.1543, 0.7207, 0.1543, 0.75, 0.125, 0.7207, 0.5957, 0.0, 0.625, 0.02935, 0.5957, 0.02935, 0.1543, 0.5293, 0.125, 0.5293, 0.1543, 0.5, 0.625, 0.2207, 0.5957, 0.25, 0.5957, 0.2207, 0.3457, 0.7207, 0.375, 0.7207, 0.3457, 0.75, 0.625, 0.7793, 0.5957, 0.7793, 0.5957, 0.75, 0.3457, 0.5293, 0.3457, 0.5, 0.375, 0.5293, 0.625, 0.4707, 0.5957, 0.5, 0.5957, 0.4707, 0.1543, 0.5293, 0.1543, 0.7207, 0.125, 0.7207, 0.125, 0.5293, 0.4043, 0.0, 0.5957, 0.0, 0.5957, 0.02935, 0.4043, 0.02935, 0.625, 0.02935, 0.625, 0.2207, 0.5957, 0.2207, 0.5957, 0.02935, 0.5957, 0.2793, 0.4043, 0.2793, 0.4043, 0.2207, 0.5957, 0.2207, 0.3457, 0.5293, 0.1543, 0.5293, 0.1543, 0.5, 0.3457, 0.5, 0.625, 0.2793, 0.625, 0.4707, 0.5957, 0.4707, 0.5957, 0.2793, 0.5957, 0.5293, 0.4043, 0.5293, 0.4043, 0.4707, 0.5957, 0.4707, 0.3457, 0.7207, 0.3457, 0.5293, 0.4043, 0.5293, 0.4043, 0.7207, 0.6543, 0.5293, 0.6543, 0.7207, 0.5957, 0.7207, 0.5957, 0.5293, 0.5957, 0.7793, 0.4043, 0.7793, 0.4043, 0.7207, 0.5957, 0.7207, 0.1543, 0.7207, 0.3457, 0.7207, 0.3457, 0.75, 0.1543, 0.75, 0.625, 0.7793, 0.625, 0.9707, 0.5957, 0.9707, 0.5957, 0.7793, 0.1543, 0.5293, 0.3457, 0.5293, 0.3457, 0.7207, 0.1543, 0.7207])
me_cylinder_004.materials.append(mat_material_004)
me_cylinder_004.update()
me_cylinder_005 = bpy.data.meshes.new('Cylinder.005')
me_cylinder_005.from_pydata([(0.35, 0.3799, -1.002), (0.3453, 0.3371, -0.9713), (0.3023, 0.3656, -0.9839), (0.2515, 0.2938, -0.7494), (0.2275, 0.3233, -0.7124), (0.2085, 0.3223, -0.762), (0.2868, 0.6156, -0.9831), (0.2391, 0.6013, -0.9646), (0.2628, 0.6451, -0.9461), (0.1643, 0.559, -0.6931), (0.169, 0.6018, -0.7242), (0.1454, 0.558, -0.7427), (0.5671, 0.4298, -0.9009), (0.586, 0.4308, -0.8513), (0.5624, 0.387, -0.8698), (0.4446, 0.3732, -0.6109), (0.4686, 0.3437, -0.6479), (0.4923, 0.3875, -0.6294), (0.5039, 0.6655, -0.8816), (0.4799, 0.695, -0.8446), (0.5229, 0.6665, -0.832), (0.3814, 0.6089, -0.5916), (0.4291, 0.6232, -0.6101), (0.3861, 0.6517, -0.6227)], [], [(14, 16, 3, 1), (20, 22, 17, 13), (21, 9, 4, 15), (2, 5, 11, 7), (8, 10, 23, 19), (0, 1, 2), (3, 4, 5), (6, 7, 8), (9, 10, 11), (12, 13, 14), (15, 16, 17), (18, 19, 20), (21, 22, 23), (6, 0, 2, 7), (1, 3, 5, 2), (4, 9, 11, 5), (10, 8, 7, 11), (18, 6, 8, 19), (9, 21, 23, 10), (22, 20, 19, 23), (12, 18, 20, 13), (21, 15, 17, 22), (16, 14, 13, 17), (0, 12, 14, 1), (15, 4, 3, 16), (6, 18, 12, 0)])
_uv = me_cylinder_005.uv_layers.new(name='UVMap')
_uv.uv.foreach_set('vector', [0.4043, 0.7793, 0.5957, 0.7793, 0.5957, 0.9707, 0.4043, 0.9707, 0.4043, 0.5293, 0.5957, 0.5293, 0.5957, 0.7207, 0.4043, 0.7207, 0.6543, 0.5293, 0.8457, 0.5293, 0.8457, 0.7207, 0.6543, 0.7207, 0.4043, 0.02935, 0.5957, 0.02935, 0.5957, 0.2207, 0.4043, 0.2207, 0.4043, 0.2793, 0.5957, 0.2793, 0.5957, 0.4707, 0.4043, 0.4707, 0.1543, 0.7207, 0.1543, 0.75, 0.125, 0.7207, 0.5957, 0.0, 0.625, 0.02935, 0.5957, 0.02935, 0.1543, 0.5293, 0.125, 0.5293, 0.1543, 0.5, 0.625, 0.2207, 0.5957, 0.25, 0.5957, 0.2207, 0.3457, 0.7207, 0.375, 0.7207, 0.3457, 0.75, 0.625, 0.7793, 0.5957, 0.7793, 0.5957, 0.75, 0.3457, 0.5293, 0.3457, 0.5, 0.375, 0.5293, 0.625, 0.4707, 0.5957, 0.5, 0.5957, 0.4707, 0.1543, 0.5293, 0.1543, 0.7207, 0.125, 0.7207, 0.125, 0.5293, 0.4043, 0.0, 0.5957, 0.0, 0.5957, 0.02935, 0.4043, 0.02935, 0.625, 0.02935, 0.625, 0.2207, 0.5957, 0.2207, 0.5957, 0.02935, 0.5957, 0.2793, 0.4043, 0.2793, 0.4043, 0.2207, 0.5957, 0.2207, 0.3457, 0.5293, 0.1543, 0.5293, 0.1543, 0.5, 0.3457, 0.5, 0.625, 0.2793, 0.625, 0.4707, 0.5957, 0.4707, 0.5957, 0.2793, 0.5957, 0.5293, 0.4043, 0.5293, 0.4043, 0.4707, 0.5957, 0.4707, 0.3457, 0.7207, 0.3457, 0.5293, 0.4043, 0.5293, 0.4043, 0.7207, 0.6543, 0.5293, 0.6543, 0.7207, 0.5957, 0.7207, 0.5957, 0.5293, 0.5957, 0.7793, 0.4043, 0.7793, 0.4043, 0.7207, 0.5957, 0.7207, 0.1543, 0.7207, 0.3457, 0.7207, 0.3457, 0.75, 0.1543, 0.75, 0.625, 0.7793, 0.625, 0.9707, 0.5957, 0.9707, 0.5957, 0.7793, 0.1543, 0.5293, 0.3457, 0.5293, 0.3457, 0.7207, 0.1543, 0.7207])
me_cylinder_005.materials.append(mat_material_005)
me_cylinder_005.update()
me_cylinder_006 = bpy.data.meshes.new('Cylinder.006')
me_cylinder_006.from_pydata([(0.35, 0.3799, -1.002), (0.3453, 0.3371, -0.9713), (0.3023, 0.3656, -0.9839), (0.2515, 0.2938, -0.7494), (0.2275, 0.3233, -0.7124), (0.2085, 0.3223, -0.762), (0.2868, 0.6156, -0.9831), (0.2391, 0.6013, -0.9646), (0.2628, 0.6451, -0.9461), (0.1643, 0.559, -0.6931), (0.169, 0.6018, -0.7242), (0.1454, 0.558, -0.7427), (0.5671, 0.4298, -0.9009), (0.586, 0.4308, -0.8513), (0.5624, 0.387, -0.8698), (0.4446, 0.3732, -0.6109), (0.4686, 0.3437, -0.6479), (0.4923, 0.3875, -0.6294), (0.5039, 0.6655, -0.8816), (0.4799, 0.695, -0.8446), (0.5229, 0.6665, -0.832), (0.3814, 0.6089, -0.5916), (0.4291, 0.6232, -0.6101), (0.3861, 0.6517, -0.6227)], [], [(14, 16, 3, 1), (20, 22, 17, 13), (21, 9, 4, 15), (2, 5, 11, 7), (8, 10, 23, 19), (0, 1, 2), (3, 4, 5), (6, 7, 8), (9, 10, 11), (12, 13, 14), (15, 16, 17), (18, 19, 20), (21, 22, 23), (6, 0, 2, 7), (1, 3, 5, 2), (4, 9, 11, 5), (10, 8, 7, 11), (18, 6, 8, 19), (9, 21, 23, 10), (22, 20, 19, 23), (12, 18, 20, 13), (21, 15, 17, 22), (16, 14, 13, 17), (0, 12, 14, 1), (15, 4, 3, 16), (6, 18, 12, 0)])
_uv = me_cylinder_006.uv_layers.new(name='UVMap')
_uv.uv.foreach_set('vector', [0.4043, 0.7793, 0.5957, 0.7793, 0.5957, 0.9707, 0.4043, 0.9707, 0.4043, 0.5293, 0.5957, 0.5293, 0.5957, 0.7207, 0.4043, 0.7207, 0.6543, 0.5293, 0.8457, 0.5293, 0.8457, 0.7207, 0.6543, 0.7207, 0.4043, 0.02935, 0.5957, 0.02935, 0.5957, 0.2207, 0.4043, 0.2207, 0.4043, 0.2793, 0.5957, 0.2793, 0.5957, 0.4707, 0.4043, 0.4707, 0.1543, 0.7207, 0.1543, 0.75, 0.125, 0.7207, 0.5957, 0.0, 0.625, 0.02935, 0.5957, 0.02935, 0.1543, 0.5293, 0.125, 0.5293, 0.1543, 0.5, 0.625, 0.2207, 0.5957, 0.25, 0.5957, 0.2207, 0.3457, 0.7207, 0.375, 0.7207, 0.3457, 0.75, 0.625, 0.7793, 0.5957, 0.7793, 0.5957, 0.75, 0.3457, 0.5293, 0.3457, 0.5, 0.375, 0.5293, 0.625, 0.4707, 0.5957, 0.5, 0.5957, 0.4707, 0.1543, 0.5293, 0.1543, 0.7207, 0.125, 0.7207, 0.125, 0.5293, 0.4043, 0.0, 0.5957, 0.0, 0.5957, 0.02935, 0.4043, 0.02935, 0.625, 0.02935, 0.625, 0.2207, 0.5957, 0.2207, 0.5957, 0.02935, 0.5957, 0.2793, 0.4043, 0.2793, 0.4043, 0.2207, 0.5957, 0.2207, 0.3457, 0.5293, 0.1543, 0.5293, 0.1543, 0.5, 0.3457, 0.5, 0.625, 0.2793, 0.625, 0.4707, 0.5957, 0.4707, 0.5957, 0.2793, 0.5957, 0.5293, 0.4043, 0.5293, 0.4043, 0.4707, 0.5957, 0.4707, 0.3457, 0.7207, 0.3457, 0.5293, 0.4043, 0.5293, 0.4043, 0.7207, 0.6543, 0.5293, 0.6543, 0.7207, 0.5957, 0.7207, 0.5957, 0.5293, 0.5957, 0.7793, 0.4043, 0.7793, 0.4043, 0.7207, 0.5957, 0.7207, 0.1543, 0.7207, 0.3457, 0.7207, 0.3457, 0.75, 0.1543, 0.75, 0.625, 0.7793, 0.625, 0.9707, 0.5957, 0.9707, 0.5957, 0.7793, 0.1543, 0.5293, 0.3457, 0.5293, 0.3457, 0.7207, 0.1543, 0.7207])
me_cylinder_006.materials.append(mat_material_006)
me_cylinder_006.update()

# ---- objects
ob_light = bpy.data.objects.new('Light', light_light)
ob_camera = bpy.data.objects.new('Camera', cam_camera)
ob_cylinder = bpy.data.objects.new('Cylinder', me_cylinder)
ob_cylinder_001 = bpy.data.objects.new('Cylinder.001', me_cylinder_001)
ob_cylinder_003 = bpy.data.objects.new('Cylinder.003', me_cylinder_003)
ob_cylinder_004 = bpy.data.objects.new('Cylinder.004', me_cylinder_004)
ob_cylinder_005 = bpy.data.objects.new('Cylinder.005', me_cylinder_005)
ob_cylinder_002 = bpy.data.objects.new('Cylinder.002', me_cylinder_006)

# ---- transforms, parenting, visibility, modifiers, constraints
ob_light.location = (4.076, 1.005, 5.904)
ob_light.rotation_euler = (0.6503, 0.05522, 1.866)
ob_light.lock_rotations_4d = False
ob_light.empty_display_type = 'ARROWS'
ob_light.color = (0.0, 0.0, 0.0, 0.0)
ob_light.lineart.crease_threshold = 0.0
ob_camera.location = (7.359, -6.926, 4.958)
ob_camera.rotation_euler = (1.109, 0.0, 0.8149)
ob_camera.lock_rotations_4d = False
ob_camera.empty_display_type = 'ARROWS'
ob_camera.color = (0.0, 0.0, 0.0, 0.0)
ob_camera.display_type = 'WIRE'
ob_camera.lineart.crease_threshold = 0.0
ob_cylinder.location = (0.0, 0.0, 0.998)
ob_cylinder_001.location = (0.0, 0.0, 0.998)
ob_cylinder_003.location = (-0.7229, -0.7638, -0.1634)
ob_cylinder_003.rotation_euler = (1.989, 0.4492, -0.4562)
ob_cylinder_003.scale = (0.7279, 0.7279, 0.7279)
ob_cylinder_004.location = (0.4089, 0.5356, -0.3075)
ob_cylinder_004.rotation_euler = (2.823, 0.4279, -1.007)
ob_cylinder_004.scale = (0.7279, 0.7279, 0.7279)
ob_cylinder_005.location = (0.4534, 0.7232, -0.2844)
ob_cylinder_005.rotation_euler = (3.283, 0.06282, -1.089)
ob_cylinder_005.scale = (0.7279, 0.7279, 0.7279)
ob_cylinder_002.location = (0.01954, 0.1193, 0.4961)
ob_cylinder_002.rotation_euler = (0.7168, 1.033, -4.833)
ob_cylinder_002.scale = (0.7279, 0.7279, 0.7279)

# ---- collection membership
col_collection.objects.link(ob_light)
col_collection.objects.link(ob_camera)
col_collection.objects.link(ob_cylinder)
col_collection.objects.link(ob_cylinder_001)
col_collection.objects.link(ob_cylinder_003)
col_collection.objects.link(ob_cylinder_004)
col_collection.objects.link(ob_cylinder_005)
col_collection.objects.link(ob_cylinder_002)

# ---- scene / render settings (as saved in the file)
scene.camera = ob_camera
scene.frame_start = 1; scene.frame_end = 250; scene.frame_set(1)
scene.render.engine = 'BLENDER_EEVEE_NEXT'
bpy.context.view_layer.update()
